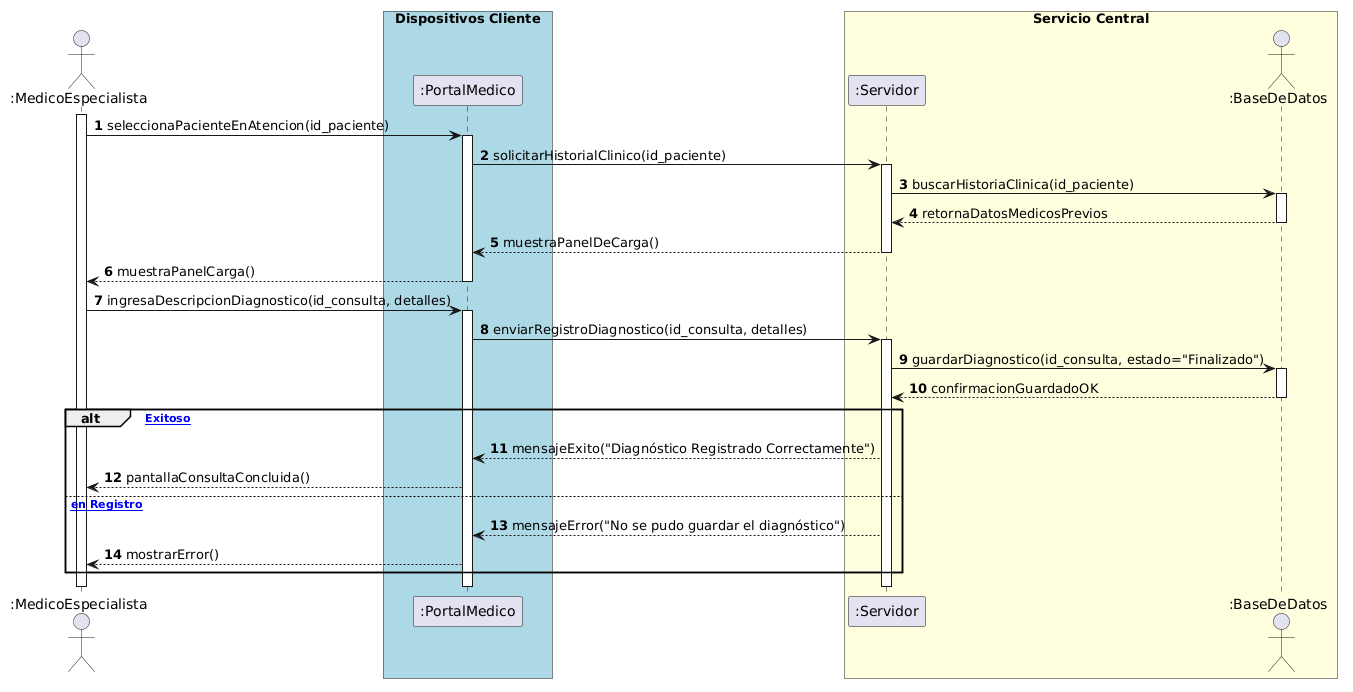

The diagram above was rendered by PlantUML. Its source (embedded in the PNG):
@startuml
autonumber
actor ":MedicoEspecialista" as Medico
box "Dispositivos Cliente" #LightBlue
participant ":PortalMedico" as Web
end box

box "Servicio Central" #LightYellow
participant ":Servidor" as Servidor
actor ":BaseDeDatos" as BD
end box

activate Medico

' Fase 1: Acceso a Consulta Activa
Medico -> Web: seleccionaPacienteEnAtencion(id_paciente)
activate Web
Web -> Servidor: solicitarHistorialClinico(id_paciente)
activate Servidor
Servidor -> BD: buscarHistoriaClinica(id_paciente)
activate BD
BD --> Servidor: retornaDatosMedicosPrevios
deactivate BD
Servidor --> Web: muestraPanelDeCarga()
deactivate Servidor
Web --> Medico: muestraPanelCarga()
deactivate Web

' Fase 2: Registro de Diagnóstico
Medico -> Web: ingresaDescripcionDiagnostico(id_consulta, detalles)
activate Web
Web -> Servidor: enviarRegistroDiagnostico(id_consulta, detalles)
activate Servidor
Servidor -> BD: guardarDiagnostico(id_consulta, estado="Finalizado")
activate BD
BD --> Servidor: confirmacionGuardadoOK
deactivate BD

alt [Registro Exitoso]
    Servidor --> Web: mensajeExito("Diagnóstico Registrado Correctamente")
    Web --> Medico: pantallaConsultaConcluida()
else [Error en Registro]
    Servidor --> Web: mensajeError("No se pudo guardar el diagnóstico")
    Web --> Medico: mostrarError()
end

deactivate Servidor
deactivate Web
deactivate Medico
@enduml